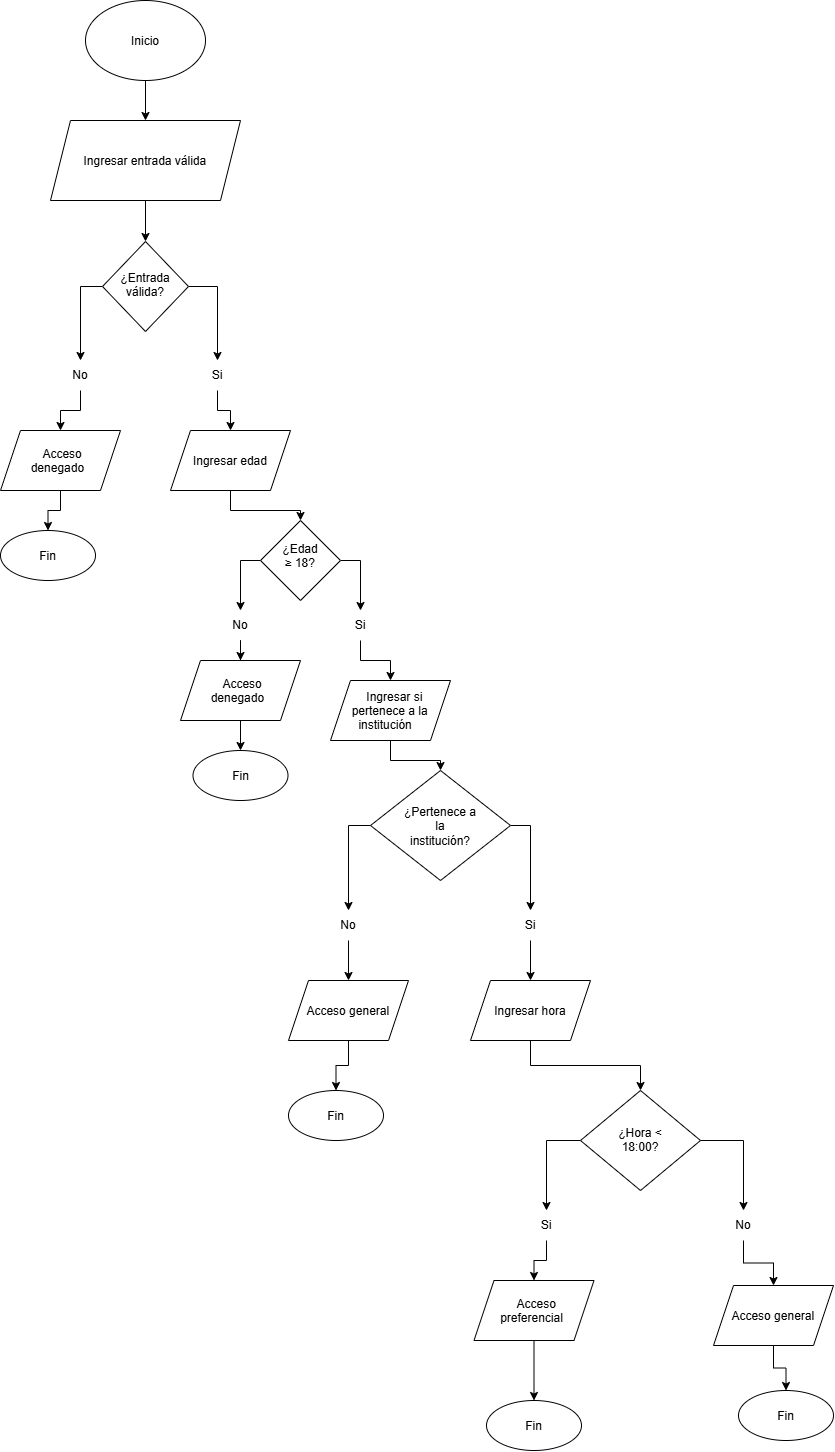

The diagram above was exported from draw.io. Its source (the exported page's mxGraphModel, read from the mxfile embedded in the PNG):
<mxGraphModel dx="3016" dy="1756" grid="1" gridSize="10" guides="1" tooltips="1" connect="1" arrows="1" fold="1" page="1" pageScale="1" pageWidth="827" pageHeight="1169" math="0" shadow="0">
  <root>
    <mxCell id="0" />
    <mxCell id="1" parent="0" />
    <mxCell id="jYGGSjuNASxNghmCinKl-17" edge="1" parent="1" source="jYGGSjuNASxNghmCinKl-2" style="edgeStyle=orthogonalEdgeStyle;rounded=0;orthogonalLoop=1;jettySize=auto;html=1;" target="jYGGSjuNASxNghmCinKl-11" value="">
      <mxGeometry relative="1" as="geometry" />
    </mxCell>
    <mxCell id="jYGGSjuNASxNghmCinKl-2" parent="1" style="ellipse;whiteSpace=wrap;html=1;shapeInside=1;" value="Inicio" vertex="1">
      <mxGeometry height="80" width="120" x="167" y="90" as="geometry" />
    </mxCell>
    <mxCell id="jYGGSjuNASxNghmCinKl-47" edge="1" parent="1" source="jYGGSjuNASxNghmCinKl-3" style="edgeStyle=orthogonalEdgeStyle;rounded=0;orthogonalLoop=1;jettySize=auto;html=1;exitX=0;exitY=0.5;exitDx=0;exitDy=0;entryX=0.5;entryY=0;entryDx=0;entryDy=0;" target="jYGGSjuNASxNghmCinKl-37">
      <mxGeometry relative="1" as="geometry" />
    </mxCell>
    <mxCell id="jYGGSjuNASxNghmCinKl-49" edge="1" parent="1" source="jYGGSjuNASxNghmCinKl-3" style="edgeStyle=orthogonalEdgeStyle;rounded=0;orthogonalLoop=1;jettySize=auto;html=1;exitX=1;exitY=0.5;exitDx=0;exitDy=0;entryX=0.5;entryY=0;entryDx=0;entryDy=0;" target="jYGGSjuNASxNghmCinKl-38">
      <mxGeometry relative="1" as="geometry" />
    </mxCell>
    <mxCell id="jYGGSjuNASxNghmCinKl-3" parent="1" style="rhombus;whiteSpace=wrap;html=1;shapeInside=1;" value="&lt;br&gt;¿Pertenece a la&lt;br&gt;                                         institución?&lt;br&gt;&lt;div&gt;&lt;br/&gt;&lt;/div&gt;" vertex="1">
      <mxGeometry height="110" width="140" x="452" y="860" as="geometry" />
    </mxCell>
    <mxCell id="jYGGSjuNASxNghmCinKl-61" edge="1" parent="1" source="jYGGSjuNASxNghmCinKl-4" style="edgeStyle=orthogonalEdgeStyle;rounded=0;orthogonalLoop=1;jettySize=auto;html=1;" target="jYGGSjuNASxNghmCinKl-60" value="">
      <mxGeometry relative="1" as="geometry" />
    </mxCell>
    <mxCell id="jYGGSjuNASxNghmCinKl-4" parent="1" style="shape=parallelogram;perimeter=parallelogramPerimeter;whiteSpace=wrap;html=1;shapeInside=1;fixedSize=1;" value="&lt;br&gt;Acceso general&lt;br&gt;&lt;div&gt;&lt;br/&gt;&lt;/div&gt;" vertex="1">
      <mxGeometry height="60" width="120" x="370" y="1070" as="geometry" />
    </mxCell>
    <mxCell id="jYGGSjuNASxNghmCinKl-27" edge="1" parent="1" source="jYGGSjuNASxNghmCinKl-6" style="edgeStyle=orthogonalEdgeStyle;rounded=0;orthogonalLoop=1;jettySize=auto;html=1;exitX=0;exitY=0.5;exitDx=0;exitDy=0;entryX=0.5;entryY=0;entryDx=0;entryDy=0;" target="jYGGSjuNASxNghmCinKl-26">
      <mxGeometry relative="1" as="geometry" />
    </mxCell>
    <mxCell id="jYGGSjuNASxNghmCinKl-29" edge="1" parent="1" source="jYGGSjuNASxNghmCinKl-6" style="edgeStyle=orthogonalEdgeStyle;rounded=0;orthogonalLoop=1;jettySize=auto;html=1;exitX=1;exitY=0.5;exitDx=0;exitDy=0;entryX=0.5;entryY=0;entryDx=0;entryDy=0;" target="jYGGSjuNASxNghmCinKl-28">
      <mxGeometry relative="1" as="geometry" />
    </mxCell>
    <mxCell id="jYGGSjuNASxNghmCinKl-6" parent="1" style="rhombus;whiteSpace=wrap;html=1;shapeInside=1;" value="&#10;¿Edad ≥ 18?&#10;&#10;" vertex="1">
      <mxGeometry height="80" width="80" x="342" y="610" as="geometry" />
    </mxCell>
    <mxCell id="jYGGSjuNASxNghmCinKl-19" edge="1" parent="1" source="jYGGSjuNASxNghmCinKl-7" style="edgeStyle=orthogonalEdgeStyle;rounded=0;orthogonalLoop=1;jettySize=auto;html=1;exitX=0;exitY=0.5;exitDx=0;exitDy=0;" target="jYGGSjuNASxNghmCinKl-12">
      <mxGeometry relative="1" as="geometry" />
    </mxCell>
    <mxCell id="jYGGSjuNASxNghmCinKl-20" edge="1" parent="1" source="jYGGSjuNASxNghmCinKl-7" style="edgeStyle=orthogonalEdgeStyle;rounded=0;orthogonalLoop=1;jettySize=auto;html=1;exitX=1;exitY=0.5;exitDx=0;exitDy=0;entryX=0.5;entryY=0;entryDx=0;entryDy=0;" target="jYGGSjuNASxNghmCinKl-13">
      <mxGeometry relative="1" as="geometry" />
    </mxCell>
    <mxCell id="jYGGSjuNASxNghmCinKl-7" parent="1" style="rhombus;whiteSpace=wrap;html=1;shapeInside=1;" value="&#10;¿Entrada válida?&#10;&#10;" vertex="1">
      <mxGeometry height="90" width="86" x="184" y="331" as="geometry" />
    </mxCell>
    <mxCell id="jYGGSjuNASxNghmCinKl-54" edge="1" parent="1" source="jYGGSjuNASxNghmCinKl-8" style="edgeStyle=orthogonalEdgeStyle;rounded=0;orthogonalLoop=1;jettySize=auto;html=1;exitX=0;exitY=0.5;exitDx=0;exitDy=0;entryX=0.5;entryY=0;entryDx=0;entryDy=0;" target="jYGGSjuNASxNghmCinKl-41">
      <mxGeometry relative="1" as="geometry" />
    </mxCell>
    <mxCell id="jYGGSjuNASxNghmCinKl-55" edge="1" parent="1" source="jYGGSjuNASxNghmCinKl-8" style="edgeStyle=orthogonalEdgeStyle;rounded=0;orthogonalLoop=1;jettySize=auto;html=1;exitX=1;exitY=0.5;exitDx=0;exitDy=0;entryX=0.5;entryY=0;entryDx=0;entryDy=0;" target="jYGGSjuNASxNghmCinKl-42">
      <mxGeometry relative="1" as="geometry" />
    </mxCell>
    <mxCell id="jYGGSjuNASxNghmCinKl-8" parent="1" style="rhombus;whiteSpace=wrap;html=1;shapeInside=1;" value="&lt;br&gt;¿Hora &amp;lt; 18:00?&lt;br&gt;&lt;div&gt;&lt;br/&gt;&lt;/div&gt;" vertex="1">
      <mxGeometry height="100" width="120" x="662" y="1180" as="geometry" />
    </mxCell>
    <mxCell id="jYGGSjuNASxNghmCinKl-25" edge="1" parent="1" source="jYGGSjuNASxNghmCinKl-9" style="edgeStyle=orthogonalEdgeStyle;rounded=0;orthogonalLoop=1;jettySize=auto;html=1;" target="jYGGSjuNASxNghmCinKl-6" value="">
      <mxGeometry relative="1" as="geometry" />
    </mxCell>
    <mxCell id="jYGGSjuNASxNghmCinKl-9" parent="1" style="shape=parallelogram;perimeter=parallelogramPerimeter;whiteSpace=wrap;html=1;shapeInside=1;fixedSize=1;" value="Ingresar edad" vertex="1">
      <mxGeometry height="60" width="120" x="252" y="520" as="geometry" />
    </mxCell>
    <mxCell id="jYGGSjuNASxNghmCinKl-23" edge="1" parent="1" source="jYGGSjuNASxNghmCinKl-10" style="edgeStyle=orthogonalEdgeStyle;rounded=0;orthogonalLoop=1;jettySize=auto;html=1;" target="jYGGSjuNASxNghmCinKl-22" value="">
      <mxGeometry relative="1" as="geometry" />
    </mxCell>
    <mxCell id="jYGGSjuNASxNghmCinKl-10" parent="1" style="shape=parallelogram;perimeter=parallelogramPerimeter;whiteSpace=wrap;html=1;shapeInside=1;fixedSize=1;" value="&lt;br&gt; Acceso denegado&lt;br&gt;&lt;div&gt;&lt;br/&gt;&lt;/div&gt;" vertex="1">
      <mxGeometry height="60" width="120" x="82" y="520" as="geometry" />
    </mxCell>
    <mxCell id="jYGGSjuNASxNghmCinKl-18" edge="1" parent="1" source="jYGGSjuNASxNghmCinKl-11" style="edgeStyle=orthogonalEdgeStyle;rounded=0;orthogonalLoop=1;jettySize=auto;html=1;" target="jYGGSjuNASxNghmCinKl-7" value="">
      <mxGeometry relative="1" as="geometry" />
    </mxCell>
    <mxCell id="jYGGSjuNASxNghmCinKl-11" parent="1" style="shape=parallelogram;perimeter=parallelogramPerimeter;whiteSpace=wrap;html=1;shapeInside=1;fixedSize=1;" value="&lt;br&gt;Ingresar entrada válida&lt;br&gt;&lt;div&gt;&lt;br/&gt;&lt;/div&gt;" vertex="1">
      <mxGeometry height="80" width="190" x="132" y="210" as="geometry" />
    </mxCell>
    <mxCell id="jYGGSjuNASxNghmCinKl-21" edge="1" parent="1" source="jYGGSjuNASxNghmCinKl-12" style="edgeStyle=orthogonalEdgeStyle;rounded=0;orthogonalLoop=1;jettySize=auto;html=1;" target="jYGGSjuNASxNghmCinKl-10" value="">
      <mxGeometry relative="1" as="geometry" />
    </mxCell>
    <mxCell id="jYGGSjuNASxNghmCinKl-12" parent="1" style="text;html=1;whiteSpace=wrap;strokeColor=none;fillColor=none;align=center;verticalAlign=middle;rounded=0;" value="No" vertex="1">
      <mxGeometry height="30" width="60" x="132" y="450" as="geometry" />
    </mxCell>
    <mxCell id="jYGGSjuNASxNghmCinKl-24" edge="1" parent="1" source="jYGGSjuNASxNghmCinKl-13" style="edgeStyle=orthogonalEdgeStyle;rounded=0;orthogonalLoop=1;jettySize=auto;html=1;" target="jYGGSjuNASxNghmCinKl-9" value="">
      <mxGeometry relative="1" as="geometry" />
    </mxCell>
    <mxCell id="jYGGSjuNASxNghmCinKl-13" parent="1" style="text;html=1;whiteSpace=wrap;strokeColor=none;fillColor=none;align=center;verticalAlign=middle;rounded=0;" value="Si" vertex="1">
      <mxGeometry height="30" width="60" x="269" y="450" as="geometry" />
    </mxCell>
    <mxCell id="jYGGSjuNASxNghmCinKl-22" parent="1" style="ellipse;whiteSpace=wrap;html=1;shapeInside=1;" value="Fin" vertex="1">
      <mxGeometry height="50" width="95" x="82" y="620" as="geometry" />
    </mxCell>
    <mxCell id="jYGGSjuNASxNghmCinKl-35" edge="1" parent="1" source="jYGGSjuNASxNghmCinKl-26" style="edgeStyle=orthogonalEdgeStyle;rounded=0;orthogonalLoop=1;jettySize=auto;html=1;exitX=0.5;exitY=1;exitDx=0;exitDy=0;" target="jYGGSjuNASxNghmCinKl-30">
      <mxGeometry relative="1" as="geometry" />
    </mxCell>
    <mxCell id="jYGGSjuNASxNghmCinKl-26" parent="1" style="text;html=1;whiteSpace=wrap;strokeColor=none;fillColor=none;align=center;verticalAlign=middle;rounded=0;" value="No" vertex="1">
      <mxGeometry height="30" width="60" x="292" y="700" as="geometry" />
    </mxCell>
    <mxCell id="jYGGSjuNASxNghmCinKl-33" edge="1" parent="1" source="jYGGSjuNASxNghmCinKl-28" style="edgeStyle=orthogonalEdgeStyle;rounded=0;orthogonalLoop=1;jettySize=auto;html=1;" target="jYGGSjuNASxNghmCinKl-32" value="">
      <mxGeometry relative="1" as="geometry" />
    </mxCell>
    <mxCell id="jYGGSjuNASxNghmCinKl-28" parent="1" style="text;html=1;whiteSpace=wrap;strokeColor=none;fillColor=none;align=center;verticalAlign=middle;rounded=0;" value="Si" vertex="1">
      <mxGeometry height="30" width="60" x="412" y="700" as="geometry" />
    </mxCell>
    <mxCell id="jYGGSjuNASxNghmCinKl-36" edge="1" parent="1" source="jYGGSjuNASxNghmCinKl-30" style="edgeStyle=orthogonalEdgeStyle;rounded=0;orthogonalLoop=1;jettySize=auto;html=1;" target="jYGGSjuNASxNghmCinKl-31" value="">
      <mxGeometry relative="1" as="geometry" />
    </mxCell>
    <mxCell id="jYGGSjuNASxNghmCinKl-30" parent="1" style="shape=parallelogram;perimeter=parallelogramPerimeter;whiteSpace=wrap;html=1;shapeInside=1;fixedSize=1;" value="&lt;br&gt; Acceso denegado&lt;br&gt;&lt;div&gt;&lt;br/&gt;&lt;/div&gt;" vertex="1">
      <mxGeometry height="60" width="120" x="262" y="750" as="geometry" />
    </mxCell>
    <mxCell id="jYGGSjuNASxNghmCinKl-31" parent="1" style="ellipse;whiteSpace=wrap;html=1;shapeInside=1;" value="Fin" vertex="1">
      <mxGeometry height="50" width="95" x="274.5" y="840" as="geometry" />
    </mxCell>
    <mxCell id="jYGGSjuNASxNghmCinKl-46" edge="1" parent="1" source="jYGGSjuNASxNghmCinKl-32" style="edgeStyle=orthogonalEdgeStyle;rounded=0;orthogonalLoop=1;jettySize=auto;html=1;" target="jYGGSjuNASxNghmCinKl-3" value="">
      <mxGeometry relative="1" as="geometry" />
    </mxCell>
    <mxCell id="jYGGSjuNASxNghmCinKl-32" parent="1" style="shape=parallelogram;perimeter=parallelogramPerimeter;whiteSpace=wrap;html=1;shapeInside=1;fixedSize=1;" value="&lt;p dir=&quot;auto&quot;&gt;Ingresar si pertenece a la institución&lt;/p&gt;" vertex="1">
      <mxGeometry height="60" width="120" x="412" y="770" as="geometry" />
    </mxCell>
    <mxCell id="jYGGSjuNASxNghmCinKl-48" edge="1" parent="1" source="jYGGSjuNASxNghmCinKl-37" style="edgeStyle=orthogonalEdgeStyle;rounded=0;orthogonalLoop=1;jettySize=auto;html=1;" target="jYGGSjuNASxNghmCinKl-4" value="">
      <mxGeometry relative="1" as="geometry" />
    </mxCell>
    <mxCell id="jYGGSjuNASxNghmCinKl-37" parent="1" style="text;html=1;whiteSpace=wrap;strokeColor=none;fillColor=none;align=center;verticalAlign=middle;rounded=0;" value="No" vertex="1">
      <mxGeometry height="30" width="60" x="400" y="1000" as="geometry" />
    </mxCell>
    <mxCell id="jYGGSjuNASxNghmCinKl-50" edge="1" parent="1" source="jYGGSjuNASxNghmCinKl-38" style="edgeStyle=orthogonalEdgeStyle;rounded=0;orthogonalLoop=1;jettySize=auto;html=1;" target="jYGGSjuNASxNghmCinKl-40" value="">
      <mxGeometry relative="1" as="geometry" />
    </mxCell>
    <mxCell id="jYGGSjuNASxNghmCinKl-38" parent="1" style="text;html=1;whiteSpace=wrap;strokeColor=none;fillColor=none;align=center;verticalAlign=middle;rounded=0;" value="Si" vertex="1">
      <mxGeometry height="30" width="60" x="582" y="1000" as="geometry" />
    </mxCell>
    <mxCell id="jYGGSjuNASxNghmCinKl-39" parent="1" style="ellipse;whiteSpace=wrap;html=1;shapeInside=1;" value="Fin" vertex="1">
      <mxGeometry height="50" width="95" x="820" y="1480" as="geometry" />
    </mxCell>
    <mxCell id="jYGGSjuNASxNghmCinKl-53" edge="1" parent="1" source="jYGGSjuNASxNghmCinKl-40" style="edgeStyle=orthogonalEdgeStyle;rounded=0;orthogonalLoop=1;jettySize=auto;html=1;exitX=0.5;exitY=1;exitDx=0;exitDy=0;entryX=0.5;entryY=0;entryDx=0;entryDy=0;" target="jYGGSjuNASxNghmCinKl-8">
      <mxGeometry relative="1" as="geometry" />
    </mxCell>
    <mxCell id="jYGGSjuNASxNghmCinKl-40" parent="1" style="shape=parallelogram;perimeter=parallelogramPerimeter;whiteSpace=wrap;html=1;shapeInside=1;fixedSize=1;" value="&lt;div&gt;&lt;span style=&quot;font-size: 12px;&quot;&gt;Ingresar hora&lt;/span&gt;&lt;/div&gt;" vertex="1">
      <mxGeometry height="60" width="120" x="552" y="1070" as="geometry" />
    </mxCell>
    <mxCell id="jYGGSjuNASxNghmCinKl-56" edge="1" parent="1" source="jYGGSjuNASxNghmCinKl-41" style="edgeStyle=orthogonalEdgeStyle;rounded=0;orthogonalLoop=1;jettySize=auto;html=1;" target="jYGGSjuNASxNghmCinKl-44" value="">
      <mxGeometry relative="1" as="geometry" />
    </mxCell>
    <mxCell id="jYGGSjuNASxNghmCinKl-41" parent="1" style="text;html=1;whiteSpace=wrap;strokeColor=none;fillColor=none;align=center;verticalAlign=middle;rounded=0;" value="Si" vertex="1">
      <mxGeometry height="30" width="60" x="598" y="1300" as="geometry" />
    </mxCell>
    <mxCell id="jYGGSjuNASxNghmCinKl-58" edge="1" parent="1" source="jYGGSjuNASxNghmCinKl-42" style="edgeStyle=orthogonalEdgeStyle;rounded=0;orthogonalLoop=1;jettySize=auto;html=1;" target="jYGGSjuNASxNghmCinKl-43" value="">
      <mxGeometry relative="1" as="geometry" />
    </mxCell>
    <mxCell id="jYGGSjuNASxNghmCinKl-42" parent="1" style="text;html=1;whiteSpace=wrap;strokeColor=none;fillColor=none;align=center;verticalAlign=middle;rounded=0;" value="No" vertex="1">
      <mxGeometry height="30" width="60" x="795" y="1300" as="geometry" />
    </mxCell>
    <mxCell id="jYGGSjuNASxNghmCinKl-59" edge="1" parent="1" source="jYGGSjuNASxNghmCinKl-43" style="edgeStyle=orthogonalEdgeStyle;rounded=0;orthogonalLoop=1;jettySize=auto;html=1;" target="jYGGSjuNASxNghmCinKl-39" value="">
      <mxGeometry relative="1" as="geometry" />
    </mxCell>
    <mxCell id="jYGGSjuNASxNghmCinKl-43" parent="1" style="shape=parallelogram;perimeter=parallelogramPerimeter;whiteSpace=wrap;html=1;shapeInside=1;fixedSize=1;" value="&lt;br&gt;Acceso general&lt;br&gt;&lt;div&gt;&lt;br/&gt;&lt;/div&gt;" vertex="1">
      <mxGeometry height="60" width="120" x="795" y="1375" as="geometry" />
    </mxCell>
    <mxCell id="jYGGSjuNASxNghmCinKl-57" edge="1" parent="1" source="jYGGSjuNASxNghmCinKl-44" style="edgeStyle=orthogonalEdgeStyle;rounded=0;orthogonalLoop=1;jettySize=auto;html=1;" target="jYGGSjuNASxNghmCinKl-45" value="">
      <mxGeometry relative="1" as="geometry" />
    </mxCell>
    <mxCell id="jYGGSjuNASxNghmCinKl-44" parent="1" style="shape=parallelogram;perimeter=parallelogramPerimeter;whiteSpace=wrap;html=1;shapeInside=1;fixedSize=1;" value="&lt;div&gt;&lt;span style=&quot;font-size: 12px;&quot;&gt;Acceso preferencial&lt;/span&gt;&lt;/div&gt;" vertex="1">
      <mxGeometry height="60" width="120" x="555.5" y="1370" as="geometry" />
    </mxCell>
    <mxCell id="jYGGSjuNASxNghmCinKl-45" parent="1" style="ellipse;whiteSpace=wrap;html=1;shapeInside=1;" value="Fin" vertex="1">
      <mxGeometry height="50" width="95" x="568" y="1490" as="geometry" />
    </mxCell>
    <mxCell id="jYGGSjuNASxNghmCinKl-60" parent="1" style="ellipse;whiteSpace=wrap;html=1;shapeInside=1;" value="Fin" vertex="1">
      <mxGeometry height="50" width="95" x="370" y="1180" as="geometry" />
    </mxCell>
  </root>
</mxGraphModel>